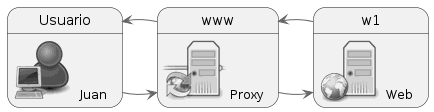

The diagram above was rendered by PlantUML. Its source (embedded in the PNG):
@startuml
!define osaPuml https://raw.githubusercontent.com/Crashedmind/PlantUML-opensecurityarchitecture2-icons/master
!include osaPuml/Common.puml
!include osaPuml/User/all.puml
!include osaPuml/Server/all.puml

Usuario: <$osa_user_green_operations> Juan
www: <$osa_server_proxy> Proxy
w1: <$osa_server_web> Web

Usuario -> www
www -> w1
w1 -> www
www -> Usuario

@enduml